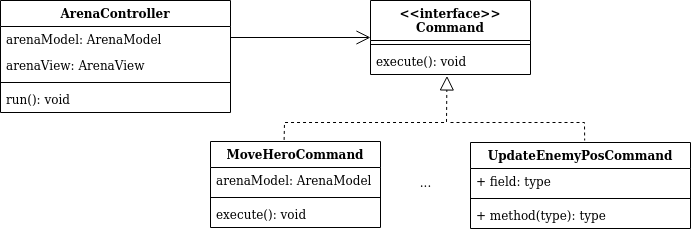

The diagram above was exported from draw.io. Its source (the exported page's mxGraphModel, read from the mxfile embedded in the PNG):
<mxGraphModel dx="813" dy="438" grid="1" gridSize="10" guides="1" tooltips="1" connect="1" arrows="1" fold="1" page="1" pageScale="1" pageWidth="827" pageHeight="1169" math="0" shadow="0">
  <root>
    <mxCell id="0" />
    <mxCell id="1" parent="0" />
    <mxCell id="SU901_qHi8BWfXuJmRbJ-9" value="&lt;&lt;interface&gt;&gt;&#10;Command" style="swimlane;fontStyle=1;align=center;verticalAlign=top;childLayout=stackLayout;horizontal=1;startSize=40;horizontalStack=0;resizeParent=1;resizeParentMax=0;resizeLast=0;collapsible=1;marginBottom=0;" vertex="1" parent="1">
      <mxGeometry x="470" y="358" width="160" height="74" as="geometry" />
    </mxCell>
    <mxCell id="SU901_qHi8BWfXuJmRbJ-11" value="" style="line;strokeWidth=1;fillColor=none;align=left;verticalAlign=middle;spacingTop=-1;spacingLeft=3;spacingRight=3;rotatable=0;labelPosition=right;points=[];portConstraint=eastwest;" vertex="1" parent="SU901_qHi8BWfXuJmRbJ-9">
      <mxGeometry y="40" width="160" height="8" as="geometry" />
    </mxCell>
    <mxCell id="SU901_qHi8BWfXuJmRbJ-12" value="execute(): void" style="text;strokeColor=none;fillColor=none;align=left;verticalAlign=top;spacingLeft=4;spacingRight=4;overflow=hidden;rotatable=0;points=[[0,0.5],[1,0.5]];portConstraint=eastwest;" vertex="1" parent="SU901_qHi8BWfXuJmRbJ-9">
      <mxGeometry y="48" width="160" height="26" as="geometry" />
    </mxCell>
    <mxCell id="SU901_qHi8BWfXuJmRbJ-14" value="" style="endArrow=open;endFill=1;endSize=12;html=1;entryX=0;entryY=0.5;entryDx=0;entryDy=0;" edge="1" parent="1" target="SU901_qHi8BWfXuJmRbJ-9">
      <mxGeometry width="160" relative="1" as="geometry">
        <mxPoint x="330" y="395" as="sourcePoint" />
        <mxPoint x="410" y="520" as="targetPoint" />
      </mxGeometry>
    </mxCell>
    <mxCell id="SU901_qHi8BWfXuJmRbJ-20" value="UpdateEnemyPosCommand" style="swimlane;fontStyle=1;align=center;verticalAlign=top;childLayout=stackLayout;horizontal=1;startSize=26;horizontalStack=0;resizeParent=1;resizeParentMax=0;resizeLast=0;collapsible=1;marginBottom=0;" vertex="1" parent="1">
      <mxGeometry x="570" y="500" width="220" height="86" as="geometry" />
    </mxCell>
    <mxCell id="SU901_qHi8BWfXuJmRbJ-21" value="+ field: type" style="text;strokeColor=none;fillColor=none;align=left;verticalAlign=top;spacingLeft=4;spacingRight=4;overflow=hidden;rotatable=0;points=[[0,0.5],[1,0.5]];portConstraint=eastwest;" vertex="1" parent="SU901_qHi8BWfXuJmRbJ-20">
      <mxGeometry y="26" width="220" height="26" as="geometry" />
    </mxCell>
    <mxCell id="SU901_qHi8BWfXuJmRbJ-22" value="" style="line;strokeWidth=1;fillColor=none;align=left;verticalAlign=middle;spacingTop=-1;spacingLeft=3;spacingRight=3;rotatable=0;labelPosition=right;points=[];portConstraint=eastwest;" vertex="1" parent="SU901_qHi8BWfXuJmRbJ-20">
      <mxGeometry y="52" width="220" height="8" as="geometry" />
    </mxCell>
    <mxCell id="SU901_qHi8BWfXuJmRbJ-23" value="+ method(type): type" style="text;strokeColor=none;fillColor=none;align=left;verticalAlign=top;spacingLeft=4;spacingRight=4;overflow=hidden;rotatable=0;points=[[0,0.5],[1,0.5]];portConstraint=eastwest;" vertex="1" parent="SU901_qHi8BWfXuJmRbJ-20">
      <mxGeometry y="60" width="220" height="26" as="geometry" />
    </mxCell>
    <mxCell id="SU901_qHi8BWfXuJmRbJ-25" value="..." style="text;html=1;align=center;verticalAlign=middle;resizable=0;points=[];autosize=1;" vertex="1" parent="1">
      <mxGeometry x="510" y="530" width="30" height="20" as="geometry" />
    </mxCell>
    <mxCell id="SU901_qHi8BWfXuJmRbJ-16" value="MoveHeroCommand" style="swimlane;fontStyle=1;align=center;verticalAlign=top;childLayout=stackLayout;horizontal=1;startSize=26;horizontalStack=0;resizeParent=1;resizeParentMax=0;resizeLast=0;collapsible=1;marginBottom=0;" vertex="1" parent="1">
      <mxGeometry x="310" y="499" width="170" height="86" as="geometry" />
    </mxCell>
    <mxCell id="SU901_qHi8BWfXuJmRbJ-17" value="arenaModel: ArenaModel" style="text;strokeColor=none;fillColor=none;align=left;verticalAlign=top;spacingLeft=4;spacingRight=4;overflow=hidden;rotatable=0;points=[[0,0.5],[1,0.5]];portConstraint=eastwest;" vertex="1" parent="SU901_qHi8BWfXuJmRbJ-16">
      <mxGeometry y="26" width="170" height="26" as="geometry" />
    </mxCell>
    <mxCell id="SU901_qHi8BWfXuJmRbJ-18" value="" style="line;strokeWidth=1;fillColor=none;align=left;verticalAlign=middle;spacingTop=-1;spacingLeft=3;spacingRight=3;rotatable=0;labelPosition=right;points=[];portConstraint=eastwest;" vertex="1" parent="SU901_qHi8BWfXuJmRbJ-16">
      <mxGeometry y="52" width="170" height="8" as="geometry" />
    </mxCell>
    <mxCell id="SU901_qHi8BWfXuJmRbJ-19" value="execute(): void" style="text;strokeColor=none;fillColor=none;align=left;verticalAlign=top;spacingLeft=4;spacingRight=4;overflow=hidden;rotatable=0;points=[[0,0.5],[1,0.5]];portConstraint=eastwest;" vertex="1" parent="SU901_qHi8BWfXuJmRbJ-16">
      <mxGeometry y="60" width="170" height="26" as="geometry" />
    </mxCell>
    <mxCell id="SU901_qHi8BWfXuJmRbJ-28" value="" style="endArrow=block;dashed=1;endFill=0;endSize=12;html=1;entryX=0.478;entryY=1.055;entryDx=0;entryDy=0;entryPerimeter=0;exitX=0.433;exitY=-0.018;exitDx=0;exitDy=0;exitPerimeter=0;rounded=0;" edge="1" parent="1" source="SU901_qHi8BWfXuJmRbJ-16" target="SU901_qHi8BWfXuJmRbJ-12">
      <mxGeometry width="160" relative="1" as="geometry">
        <mxPoint x="546" y="480" as="sourcePoint" />
        <mxPoint x="380" y="460" as="targetPoint" />
        <Array as="points">
          <mxPoint x="384" y="480" />
          <mxPoint x="546" y="480" />
        </Array>
      </mxGeometry>
    </mxCell>
    <mxCell id="SU901_qHi8BWfXuJmRbJ-29" value="" style="endArrow=none;dashed=1;html=1;entryX=0.519;entryY=-0.023;entryDx=0;entryDy=0;entryPerimeter=0;rounded=0;" edge="1" parent="1" target="SU901_qHi8BWfXuJmRbJ-20">
      <mxGeometry width="50" height="50" relative="1" as="geometry">
        <mxPoint x="550" y="480" as="sourcePoint" />
        <mxPoint x="720" y="440" as="targetPoint" />
        <Array as="points">
          <mxPoint x="684" y="480" />
        </Array>
      </mxGeometry>
    </mxCell>
    <mxCell id="SU901_qHi8BWfXuJmRbJ-31" value="ArenaController" style="swimlane;fontStyle=1;align=center;verticalAlign=top;childLayout=stackLayout;horizontal=1;startSize=26;horizontalStack=0;resizeParent=1;resizeParentMax=0;resizeLast=0;collapsible=1;marginBottom=0;" vertex="1" parent="1">
      <mxGeometry x="100" y="358" width="230" height="112" as="geometry" />
    </mxCell>
    <mxCell id="SU901_qHi8BWfXuJmRbJ-32" value="arenaModel: ArenaModel" style="text;strokeColor=none;fillColor=none;align=left;verticalAlign=top;spacingLeft=4;spacingRight=4;overflow=hidden;rotatable=0;points=[[0,0.5],[1,0.5]];portConstraint=eastwest;" vertex="1" parent="SU901_qHi8BWfXuJmRbJ-31">
      <mxGeometry y="26" width="230" height="26" as="geometry" />
    </mxCell>
    <mxCell id="SU901_qHi8BWfXuJmRbJ-35" value="arenaView: ArenaView" style="text;strokeColor=none;fillColor=none;align=left;verticalAlign=top;spacingLeft=4;spacingRight=4;overflow=hidden;rotatable=0;points=[[0,0.5],[1,0.5]];portConstraint=eastwest;" vertex="1" parent="SU901_qHi8BWfXuJmRbJ-31">
      <mxGeometry y="52" width="230" height="26" as="geometry" />
    </mxCell>
    <mxCell id="SU901_qHi8BWfXuJmRbJ-33" value="" style="line;strokeWidth=1;fillColor=none;align=left;verticalAlign=middle;spacingTop=-1;spacingLeft=3;spacingRight=3;rotatable=0;labelPosition=right;points=[];portConstraint=eastwest;" vertex="1" parent="SU901_qHi8BWfXuJmRbJ-31">
      <mxGeometry y="78" width="230" height="8" as="geometry" />
    </mxCell>
    <mxCell id="SU901_qHi8BWfXuJmRbJ-34" value="run(): void" style="text;strokeColor=none;fillColor=none;align=left;verticalAlign=top;spacingLeft=4;spacingRight=4;overflow=hidden;rotatable=0;points=[[0,0.5],[1,0.5]];portConstraint=eastwest;" vertex="1" parent="SU901_qHi8BWfXuJmRbJ-31">
      <mxGeometry y="86" width="230" height="26" as="geometry" />
    </mxCell>
  </root>
</mxGraphModel>